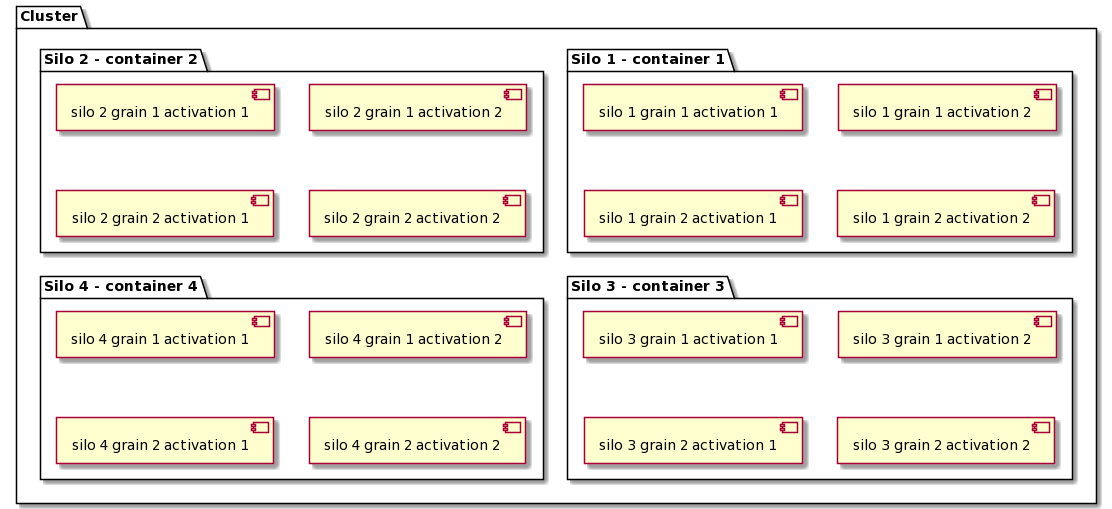

The diagram above was rendered by PlantUML. Its source (embedded in the PNG):
@startuml
package "Cluster" {
  package "Silo 1 - container 1" {
    [silo 1 grain 1 activation 1]
    [silo 1 grain 1 activation 2]
    [silo 1 grain 2 activation 1]
    [silo 1 grain 2 activation 2]
  }

  package "Silo 2 - container 2" {
    [silo 2 grain 1 activation 1]
    [silo 2 grain 1 activation 2]
    [silo 2 grain 2 activation 1]
    [silo 2 grain 2 activation 2]
  }

  package "Silo 3 - container 3" {
    [silo 3 grain 1 activation 1]
    [silo 3 grain 1 activation 2]
    [silo 3 grain 2 activation 1]
    [silo 3 grain 2 activation 2]
  }

  package "Silo 4 - container 4" {
    [silo 4 grain 1 activation 1]
    [silo 4 grain 1 activation 2]
    [silo 4 grain 2 activation 1]
    [silo 4 grain 2 activation 2]
  }
}
@enduml